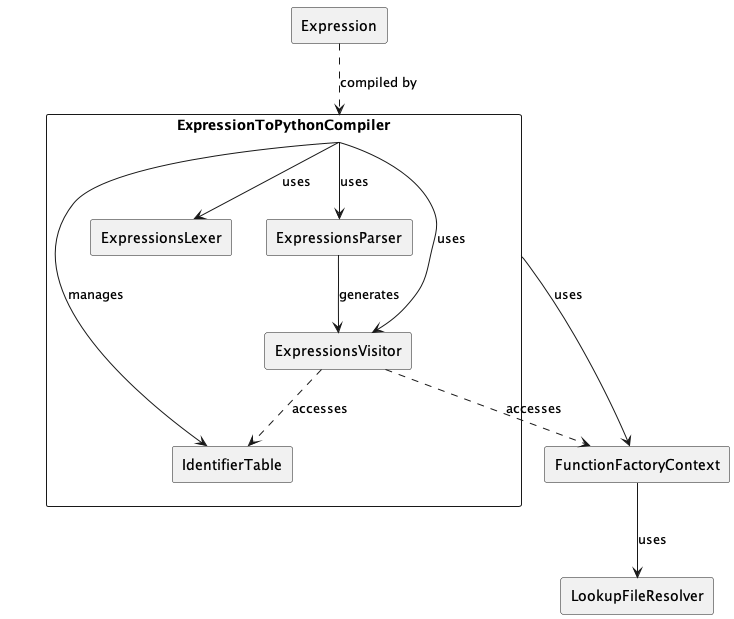

The diagram above was rendered by PlantUML. Its source (embedded in the PNG):
@startuml
skinparam componentStyle rectangle

component ExpressionToPythonCompiler {
    component IdentifierTable
    component ExpressionsLexer
    component ExpressionsParser
    component ExpressionsVisitor
}

component FunctionFactoryContext
component LookupFileResolver
component Expression

ExpressionToPythonCompiler --> ExpressionsLexer : uses
ExpressionToPythonCompiler --> ExpressionsParser : uses
ExpressionToPythonCompiler --> ExpressionsVisitor : uses
ExpressionToPythonCompiler --> IdentifierTable : manages
ExpressionsVisitor ..> IdentifierTable : accesses
ExpressionsVisitor ..> FunctionFactoryContext : accesses

ExpressionsParser --> ExpressionsVisitor : generates
ExpressionToPythonCompiler --> FunctionFactoryContext : uses
FunctionFactoryContext --> LookupFileResolver : uses

Expression ..> ExpressionToPythonCompiler : compiled by
@enduml